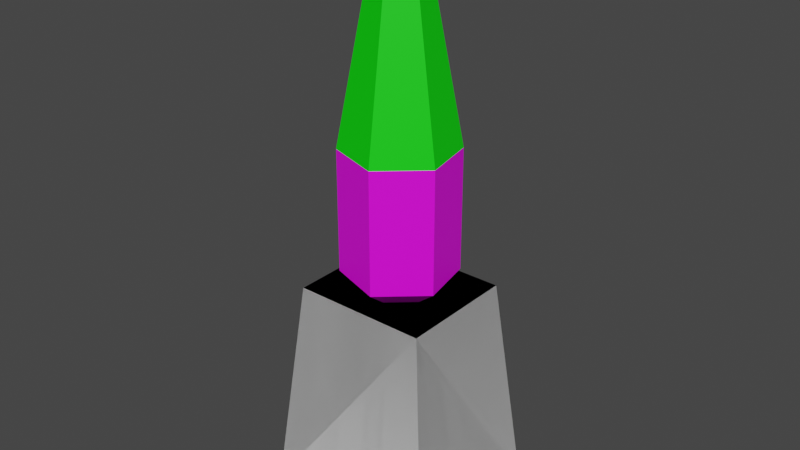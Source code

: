 # Source: Baypazar_.blend  (saved by Blender 2.90.8; exported with 4.5.12 LTS)
import bpy
from mathutils import Matrix  # noqa: F401  (used for matrix-valued properties, if any)

bpy.ops.wm.read_factory_settings(use_empty=True)
scene = bpy.context.scene
scene.name = 'Scene'

# ---- collections
col_collection = bpy.data.collections.new('Collection'); scene.collection.children.link(col_collection)

# ---- images (referenced by path relative to the original .blend; pixels are not part of the script)
import os
ASSET_DIR = os.environ.get("B2B_ASSET_DIR", "")  # directory of the original .blend (textures are referenced by path, not embedded)
HERE = os.path.dirname(os.path.abspath(__file__))  # packed textures are extracted next to this script under _unpacked/

def load_image(name, relpath, width, height, colorspace="sRGB"):
    """Load a texture the original file referenced (path relative to the .blend, or extracted next to this script)."""
    p = next((c for c in (os.path.join(HERE, relpath), os.path.join(ASSET_DIR, relpath)) if relpath and os.path.exists(c)), "")
    if p:
        img = bpy.data.images.load(p, check_existing=True)
        img.name = name
    else:  # same state as the original file: an image datablock whose file is absent (Cycles renders it pink)
        img = bpy.data.images.new(name, width, height)
        img.source = "FILE"
        img.filepath = "//" + (relpath or name)
    img.colorspace_settings.name = colorspace
    return img
img_material_2_jpg = load_image('material_2.jpg', 'material_2.jpg', 1024, 1024, 'sRGB')

# ---- materials (node trees are filled in below, after node groups)
mat_color_m03 = bpy.data.materials.new('Color_M03')
mat_color_m03.use_transparent_shadow = False
mat_color_m03.diffuse_color = (0.6667, 0.6667, 0.6667, 1.0)
mat_color_g06 = bpy.data.materials.new('Color_G06')
mat_color_g06.use_transparent_shadow = False
mat_color_g06.diffuse_color = (0.0, 0.8, 0.0, 1.0)
mat_material_2 = bpy.data.materials.new('material_2')
mat_material_2.use_transparent_shadow = False

# ---- material node trees
mat_color_m03.use_nodes = True; mat_color_m03.node_tree.nodes.clear()
_N = mat_color_m03.node_tree.nodes; _L = mat_color_m03.node_tree.links
n0 = _N.new('ShaderNodeBsdfPrincipled'); n0.name = 'Principled BSDF'; n0.location = (0, 300)
n0.distribution = 'GGX'
n0.subsurface_method = 'BURLEY'
n0.inputs[0].default_value = (0.6667, 0.6667, 0.6667, 1.0)
n0.inputs[3].default_value = 1.45
n0.inputs[27].default_value = (0.0, 0.0, 0.0, 1.0)
n0.inputs[28].default_value = 1.0
n1 = _N.new('ShaderNodeOutputMaterial'); n1.name = 'Material Output'; n1.location = (300, 300)
_L.new(n0.outputs[0], n1.inputs[0])
n1.is_active_output = True
mat_color_g06.use_nodes = True; mat_color_g06.node_tree.nodes.clear()
_N = mat_color_g06.node_tree.nodes; _L = mat_color_g06.node_tree.links
n0 = _N.new('ShaderNodeBsdfPrincipled'); n0.name = 'Principled BSDF'; n0.location = (0, 300)
n0.distribution = 'GGX'
n0.subsurface_method = 'BURLEY'
n0.inputs[0].default_value = (0.0, 0.8, 0.0, 1.0)
n0.inputs[3].default_value = 1.45
n0.inputs[27].default_value = (0.0, 0.0, 0.0, 1.0)
n0.inputs[28].default_value = 1.0
n1 = _N.new('ShaderNodeOutputMaterial'); n1.name = 'Material Output'; n1.location = (300, 300)
_L.new(n0.outputs[0], n1.inputs[0])
n1.is_active_output = True
mat_material_2.use_nodes = True; mat_material_2.node_tree.nodes.clear()
_N = mat_material_2.node_tree.nodes; _L = mat_material_2.node_tree.links
n0 = _N.new('ShaderNodeBsdfPrincipled'); n0.name = 'Principled BSDF'; n0.location = (0, 300)
n0.distribution = 'GGX'
n0.subsurface_method = 'BURLEY'
n0.inputs[3].default_value = 1.45
n0.inputs[27].default_value = (0.0, 0.0, 0.0, 1.0)
n0.inputs[28].default_value = 1.0
n1 = _N.new('ShaderNodeOutputMaterial'); n1.name = 'Material Output'; n1.location = (300, 300)
n2 = _N.new('ShaderNodeTexImage'); n2.name = 'Image Texture'; n2.location = (-300, 300)
n2.label = 'Base Color'
n2.image = img_material_2_jpg
_L.new(n0.outputs[0], n1.inputs[0])
_L.new(n2.outputs[0], n0.inputs[0])
n1.is_active_output = True

# ---- world
world_world = bpy.data.worlds.new('World'); scene.world = world_world
world_world.use_nodes = True; world_world.node_tree.nodes.clear()
_N = world_world.node_tree.nodes; _L = world_world.node_tree.links
n0 = _N.new('ShaderNodeOutputWorld'); n0.name = 'World Output'; n0.location = (300, 300)
n1 = _N.new('ShaderNodeBackground'); n1.name = 'Background'; n1.location = (10, 300)
n1.inputs[0].default_value = (0.05088, 0.05088, 0.05088, 1.0)
_L.new(n1.outputs[0], n0.inputs[0])
n0.is_active_output = True
world_world.color = (0.05088, 0.05088, 0.05088)
world_world.use_sun_shadow = False
world_world.sun_shadow_jitter_overblur = 0.0

# ---- meshes
me_id38 = bpy.data.meshes.new('ID38')
me_id38.from_pydata([(69.9, 52.68, 436.8), (52.94, 56.81, 434.4), (70.24, 51.06, 434.4), (54.18, 57.91, 436.8), (82.3, 63.68, 436.8), (70.24, 51.06, 434.4), (83.87, 63.16, 434.4), (69.9, 52.68, 436.8), (69.9, 52.68, 436.8), (55.99, 59.52, 438.3), (54.18, 57.91, 436.8), (69.42, 55.05, 438.3), (54.18, 57.91, 436.8), (49.28, 74.67, 434.4), (52.94, 56.81, 434.4), (50.84, 74.14, 436.8), (70.24, 51.06, 434.4), (52.5, 56.42, 431.4), (70.35, 50.48, 431.4), (52.94, 56.81, 434.4), (80.2, 81.01, 434.4), (82.3, 63.68, 436.8), (83.87, 63.16, 434.4), (78.97, 79.92, 436.8), (69.9, 52.68, 436.8), (80.0, 64.44, 438.3), (69.42, 55.05, 438.3), (82.3, 63.68, 436.8), (83.87, 63.16, 434.4), (70.35, 50.48, 431.4), (84.42, 62.97, 431.4), (70.24, 51.06, 434.4), (55.99, 59.52, 438.3), (63.73, 82.77, 438.3), (53.14, 73.38, 438.3), (69.42, 55.05, 438.3), (77.15, 78.31, 438.3), (80.0, 64.44, 438.3), (54.18, 57.91, 436.8), (53.14, 73.38, 438.3), (50.84, 74.14, 436.8), (55.99, 59.52, 438.3), (50.84, 74.14, 436.8), (62.91, 86.77, 434.4), (49.28, 74.67, 434.4), (63.24, 85.15, 436.8), (52.94, 56.81, 434.4), (48.72, 74.85, 431.4), (52.5, 56.42, 431.4), (49.28, 74.67, 434.4), (70.35, 50.48, 431.4), (52.5, 56.42, 428.4), (70.35, 50.48, 428.4), (52.5, 56.42, 431.4), (63.24, 85.15, 436.8), (80.2, 81.01, 434.4), (62.91, 86.77, 434.4), (78.97, 79.92, 436.8), (80.0, 64.44, 438.3), (78.97, 79.92, 436.8), (77.15, 78.31, 438.3), (82.3, 63.68, 436.8), (80.64, 81.4, 431.4), (83.87, 63.16, 434.4), (84.42, 62.97, 431.4), (80.2, 81.01, 434.4), (84.42, 62.97, 431.4), (70.35, 50.48, 428.4), (84.42, 62.97, 428.4), (70.35, 50.48, 431.4), (63.73, 82.77, 438.3), (78.97, 79.92, 436.8), (63.24, 85.15, 436.8), (77.15, 78.31, 438.3), (53.14, 73.38, 438.3), (63.24, 85.15, 436.8), (50.84, 74.14, 436.8), (63.73, 82.77, 438.3), (49.28, 74.67, 434.4), (62.79, 87.34, 431.4), (48.72, 74.85, 431.4), (62.91, 86.77, 434.4), (48.72, 74.85, 431.4), (52.5, 56.42, 428.4), (52.5, 56.42, 431.4), (48.72, 74.85, 428.4), (62.91, 86.77, 434.4), (80.64, 81.4, 431.4), (62.79, 87.34, 431.4), (80.2, 81.01, 434.4), (80.64, 81.4, 428.4), (84.42, 62.97, 431.4), (84.42, 62.97, 428.4), (80.64, 81.4, 431.4), (62.79, 87.34, 431.4), (80.64, 81.4, 428.4), (62.79, 87.34, 428.4), (80.64, 81.4, 431.4), (67.6, 72.68, 421.3), (52.3, 65.69, 421.3), (76.49, 58.16, 421.3), (70.08, 51.82, 425.3), (53.52, 57.33, 421.3), (70.08, 51.82, 421.3), (53.52, 57.33, 425.3), (50.01, 74.42, 425.3), (53.52, 57.33, 421.3), (53.52, 57.33, 425.3), (50.01, 74.42, 421.3), (50.01, 74.42, 425.3), (63.06, 86.01, 421.3), (50.01, 74.42, 421.3), (63.06, 86.01, 425.3), (63.06, 86.01, 425.3), (79.62, 80.5, 421.3), (63.06, 86.01, 421.3), (79.62, 80.5, 425.3), (79.62, 80.5, 421.3), (83.13, 63.4, 425.3), (83.13, 63.4, 421.3), (79.62, 80.5, 425.3), (83.13, 63.4, 425.3), (70.08, 51.82, 421.3), (83.13, 63.4, 421.3), (70.08, 51.82, 425.3), (69.62, 54.03, 428.4), (53.52, 57.33, 425.3), (70.08, 51.82, 425.3), (55.21, 58.83, 428.4), (55.21, 58.83, 428.4), (50.01, 74.42, 425.3), (53.52, 57.33, 425.3), (52.16, 73.71, 428.4), (52.16, 73.71, 428.4), (63.06, 86.01, 425.3), (50.01, 74.42, 425.3), (63.52, 83.79, 428.4), (63.52, 83.79, 428.4), (79.62, 80.5, 425.3), (63.06, 86.01, 425.3), (77.93, 79.0, 428.4), (79.62, 80.5, 425.3), (80.98, 64.12, 428.4), (83.13, 63.4, 425.3), (77.93, 79.0, 428.4), (80.98, 64.12, 428.4), (70.08, 51.82, 425.3), (83.13, 63.4, 425.3), (69.62, 54.03, 428.4), (52.16, 73.71, 421.3), (58.39, 108.8, 285.7), (27.96, 81.76, 285.7), (63.52, 83.79, 421.3), (55.21, 58.83, 421.3), (27.96, 81.76, 285.7), (36.14, 41.9, 285.7), (52.16, 73.71, 421.3), (63.52, 83.79, 421.3), (97.0, 95.93, 285.7), (58.39, 108.8, 285.7), (77.93, 79.0, 421.3), (69.62, 54.03, 421.3), (36.14, 41.9, 285.7), (74.75, 29.05, 285.7), (55.21, 58.83, 421.3), (97.0, 95.93, 285.7), (80.98, 64.12, 421.3), (105.2, 56.07, 285.7), (77.93, 79.0, 421.3), (80.98, 64.12, 421.3), (74.75, 29.05, 285.7), (105.2, 56.07, 285.7), (69.62, 54.03, 421.3), (74.75, 29.05, 285.7), (36.14, 41.9, 197.0), (74.75, 29.05, 197.0), (36.14, 41.9, 285.7), (105.2, 56.07, 285.7), (74.75, 29.05, 197.0), (105.2, 56.07, 197.0), (74.75, 29.05, 285.7), (27.96, 81.76, 285.7), (36.14, 41.9, 197.0), (36.14, 41.9, 285.7), (27.96, 81.76, 197.0), (97.0, 95.93, 197.0), (105.2, 56.07, 285.7), (105.2, 56.07, 197.0), (97.0, 95.93, 285.7), (27.96, 81.76, 285.7), (58.39, 108.8, 197.0), (27.96, 81.76, 197.0), (58.39, 108.8, 285.7), (58.39, 108.8, 285.7), (97.0, 95.93, 197.0), (58.39, 108.8, 197.0), (97.0, 95.93, 285.7), (50.15, 54.33, 182.3), (70.99, 47.4, 182.3), (70.99, 47.4, 182.3), (87.41, 61.98, 182.3), (50.15, 54.33, 182.3), (45.73, 75.85, 182.3), (83.0, 83.49, 182.3), (87.41, 61.98, 182.3), (62.16, 90.43, 182.3), (45.73, 75.85, 182.3), (83.0, 83.49, 182.3), (62.16, 90.43, 182.3), (17.31, 25.78, 183.7), (47.28, 51.79, 183.7), (17.31, 112.0, 183.7), (115.8, 25.78, 183.7), (42.1, 77.05, 183.7), (71.76, 43.65, 183.7), (91.04, 60.77, 183.7), (61.39, 94.18, 183.7), (115.8, 112.0, 183.7), (85.86, 86.03, 183.7), (115.8, 25.78, 183.7), (91.04, 60.77, 183.7), (115.8, 112.0, 183.7), (85.86, 86.03, 183.7), (61.39, 94.18, 183.7), (42.1, 77.05, 183.7), (17.31, 112.0, 183.7), (71.76, 43.65, 183.7), (47.28, 51.79, 183.7), (17.31, 25.78, 183.7), (115.8, 25.78, 183.7), (0.0, 10.63, 23.07), (133.1, 10.63, 23.07), (17.31, 25.78, 183.7), (17.31, 25.78, 183.7), (115.8, 25.78, 183.7), (0.0, 10.63, 23.07), (133.1, 10.63, 23.07), (133.1, 127.2, 23.07), (115.8, 25.78, 183.7), (133.1, 10.63, 23.07), (115.8, 112.0, 183.7), (115.8, 112.0, 183.7), (133.1, 127.2, 23.07), (115.8, 25.78, 183.7), (133.1, 10.63, 23.07), (17.31, 112.0, 183.7), (133.1, 127.2, 23.07), (0.0, 127.2, 23.07), (115.8, 112.0, 183.7), (115.8, 112.0, 183.7), (17.31, 112.0, 183.7), (133.1, 127.2, 23.07), (0.0, 127.2, 23.07), (17.31, 25.78, 183.7), (0.0, 127.2, 23.07), (0.0, 10.63, 23.07), (17.31, 112.0, 183.7), (17.31, 112.0, 183.7), (17.31, 25.78, 183.7), (0.0, 127.2, 23.07), (0.0, 10.63, 23.07)], [], [(99, 98, 100), (101, 102, 103), (102, 101, 104), (105, 106, 107), (106, 105, 108), (109, 110, 111), (110, 109, 112), (113, 114, 115), (114, 113, 116), (117, 118, 119), (118, 117, 120), (121, 122, 123), (122, 121, 124), (125, 126, 127), (126, 125, 128), (129, 130, 131), (130, 129, 132), (133, 134, 135), (134, 133, 136), (137, 138, 139), (138, 137, 140), (141, 142, 143), (142, 141, 144), (145, 146, 147), (146, 145, 148), (99, 100, 98), (209, 210, 211), (210, 209, 212), (211, 210, 213), (210, 212, 214), (214, 212, 215), (211, 216, 217), (216, 211, 213), (217, 216, 218), (217, 218, 215), (217, 215, 212), (219, 220, 221), (220, 222, 221), (222, 223, 221), (224, 225, 223), (221, 223, 225), (220, 219, 226), (226, 219, 227), (224, 227, 225), (219, 228, 227), (225, 227, 228), (229, 230, 231), (230, 229, 232), (233, 234, 235), (236, 235, 234), (237, 238, 239), (238, 237, 240), (245, 246, 247), (246, 245, 248), (249, 250, 251), (252, 251, 250), (253, 254, 255), (254, 253, 256), (257, 258, 259), (260, 259, 258), (8, 11, 9, 10), (15, 13, 14, 12), (16, 19, 17, 18), (20, 23, 21, 22), (24, 27, 25, 26), (31, 29, 30, 28), (36, 33, 34, 32, 35, 37), (41, 39, 40, 38), (45, 43, 44, 42), (49, 47, 48, 46), (53, 51, 52, 50), (54, 57, 55, 56), (61, 59, 60, 58), (65, 63, 64, 62), (69, 67, 68, 66), (73, 71, 72, 70), (77, 75, 76, 74), (78, 81, 79, 80), (85, 83, 84, 82), (89, 87, 88, 86), (93, 91, 92, 90), (97, 95, 96, 94), (3, 1, 2, 0), (153, 156, 154, 155), (7, 5, 6, 4), (160, 158, 159, 157), (164, 162, 163, 161), (165, 168, 166, 167), (172, 170, 171, 169), (152, 150, 151, 149), (180, 178, 179, 177), (184, 182, 183, 181), (188, 186, 187, 185), (192, 190, 191, 189), (196, 194, 195, 193), (176, 174, 175, 173), (197, 198, 175, 174), (204, 203, 185, 187), (208, 195, 194, 207), (201, 182, 184, 202), (205, 206, 191, 190), (200, 179, 178, 199), (209, 211, 217, 212), (216, 213, 210, 214, 215, 218), (243, 241, 242, 244), (228, 219, 221, 225), (224, 223, 222, 220, 226, 227)])
me_id38.polygons.foreach_set('material_index', [1, 1, 1, 1, 1, 1, 1, 1, 1, 1, 1, 1, 1, 1, 1, 1, 1, 1, 1, 1, 1, 1, 1, 1, 1, 1, 0, 0, 0, 0, 0, 0, 0, 0, 0, 0, 0, 0, 0, 0, 0, 0, 0, 0, 0, 0, 0, 0, 0, 0, 0, 0, 0, 0, 0, 0, 0, 0, 0, 0, 0, 0, 0, 0, 0, 0, 0, 0, 0, 0, 0, 0, 0, 0, 0, 0, 0, 0, 0, 0, 0, 0, 0, 1, 0, 1, 1, 1, 1, 1, 2, 2, 2, 2, 2, 2, 2, 2, 2, 2, 2, 2, 0, 0, 0, 0, 0])
_uv = me_id38.uv_layers.new(name='ID54')
_uv.uv.foreach_set('vector', [0.0, 0.0, 0.0, 0.0, 0.0, 0.0, 0.0, 0.0, 0.0, 0.0, 0.0, 0.0, 0.0, 0.0, 0.0, 0.0, 0.0, 0.0, 0.0, 0.0, 0.0, 0.0, 0.0, 0.0, 0.0, 0.0, 0.0, 0.0, 0.0, 0.0, 0.0, 0.0, 0.0, 0.0, 0.0, 0.0, 0.0, 0.0, 0.0, 0.0, 0.0, 0.0, 0.0, 0.0, 0.0, 0.0, 0.0, 0.0, 0.0, 0.0, 0.0, 0.0, 0.0, 0.0, 0.0, 0.0, 0.0, 0.0, 0.0, 0.0, 0.0, 0.0, 0.0, 0.0, 0.0, 0.0, 0.0, 0.0, 0.0, 0.0, 0.0, 0.0, 0.0, 0.0, 0.0, 0.0, 0.0, 0.0, 0.0, 0.0, 0.0, 0.0, 0.0, 0.0, 0.0, 0.0, 0.0, 0.0, 0.0, 0.0, 0.0, 0.0, 0.0, 0.0, 0.0, 0.0, 0.0, 0.0, 0.0, 0.0, 0.0, 0.0, 0.0, 0.0, 0.0, 0.0, 0.0, 0.0, 0.0, 0.0, 0.0, 0.0, 0.0, 0.0, 0.0, 0.0, 0.0, 0.0, 0.0, 0.0, 0.0, 0.0, 0.0, 0.0, 0.0, 0.0, 0.0, 0.0, 0.0, 0.0, 0.0, 0.0, 0.0, 0.0, 0.0, 0.0, 0.0, 0.0, 0.0, 0.0, 0.0, 0.0, 0.0, 0.0, 0.0, 0.0, 0.0, 0.0, 0.0, 0.0, 0.0, 0.0, 0.0, 0.0, 0.0, 0.0, 0.0, 0.0, 0.0, 0.0, 0.0, 0.0, 0.0, 0.0, 0.0, 0.0, 0.0, 0.0, 0.0, 0.0, 0.0, 0.0, 0.0, 0.0, 0.0, 0.0, 0.0, 0.0, 0.0, 0.0, 0.0, 0.0, 0.0, 0.0, 0.0, 0.0, 0.0, 0.0, 0.0, 0.0, 0.0, 0.0, 0.0, 0.0, 0.0, 0.0, 0.0, 0.0, 0.0, 0.0, 0.0, 0.0, 0.0, 0.0, 0.0, 0.0, 0.0, 0.0, 0.0, 0.0, 0.0, 0.0, 0.0, 0.0, 0.0, 0.0, 0.0, 0.0, 0.0, 0.0, 0.0, 0.0, 0.0, 0.0, 0.0, 0.0, 0.0, 0.0, 0.0, 0.0, 0.0, 0.0, 0.0, 0.0, 0.0, 0.0, 0.0, 0.0, 0.0, 0.0, 0.0, 0.0, 0.0, 0.0, 0.0, 0.0, 0.0, 0.0, 0.0, 0.0, 0.0, 0.0, 0.0, 0.0, 0.0, 0.0, 0.0, 0.0, 0.0, 0.0, 0.0, 0.0, 0.0, 0.0, 0.0, 0.0, 0.0, 0.0, 0.0, 0.0, 0.0, 0.0, 0.0, 0.0, 0.0, 0.0, 0.0, 0.0, 0.0, 0.0, 0.0, 0.0, 0.0, 0.0, 0.0, 0.0, 0.0, 0.0, 0.0, 0.0, 0.0, 0.0, 0.0, 0.0, 0.0, 0.0, 0.0, 0.0, 0.0, 0.0, 0.0, 0.0, 0.0, 0.0, 0.0, 0.0, 0.0, 0.0, 0.0, 0.0, 0.0, 0.0, 0.0, 0.0, 0.0, 0.0, 0.0, 0.0, 0.0, 0.0, 0.0, 0.0, 0.0, 0.0, 0.0, 0.0, 0.0, 0.0, 0.0, 0.0, 0.0, 0.0, 0.0, 0.0, 0.0, 0.0, 0.0, 0.0, 0.0, 0.0, 0.0, 0.0, 0.0, 0.0, 0.0, 0.0, 0.0, 0.0, 0.0, 0.0, 0.0, 0.0, 0.0, 0.0, 0.0, 0.0, 0.0, 0.0, 0.0, 0.0, 0.0, 0.0, 0.0, 0.0, 0.0, 0.0, 0.0, 0.0, 0.0, 0.0, 0.0, 0.0, 0.0, 0.0, 0.0, 0.0, 0.0, 0.0, 0.0, 0.0, 0.0, 0.0, 0.0, 0.0, 0.0, 0.0, 0.0, 0.0, 0.0, 0.0, 0.0, 0.0, 0.0, 0.0, 0.0, 0.0, 0.0, 0.0, 0.0, 0.0, 0.0, 0.0, 0.0, 0.0, 0.0, 0.0, 0.0, 0.0, 0.0, 0.0, 0.0, 0.0, 0.0, 0.0, 0.0, 0.0, 0.0, 0.0, 0.0, 0.0, 0.0, 0.0, 0.0, 0.0, 0.0, 0.0, 0.0, 0.0, 0.0, 0.0, 0.0, 0.0, 0.0, 0.0, 0.0, 0.0, 0.0, 0.0, 0.0, 0.0, 0.0, 0.0, 0.0, 0.0, 0.0, 0.0, 0.0, 0.0, 0.0, 0.0, 0.0, 0.0, 0.0, 0.0, 0.0, 0.0, 0.0, 0.0, 0.0, 0.0, 0.0, 0.0, 0.0, 0.0, 0.0, 0.0, 0.0, 0.0, 0.0, 0.0, 0.0, 0.0, 0.0, 0.0, 0.0, 0.0, 0.0, 0.0, 0.0, 0.0, 0.0, 0.0, 0.0, 0.0, 0.0, 0.0, 0.0, 0.0, 0.0, 0.0, 0.0, 0.0, 0.0, 0.0, 0.0, 0.0, 0.0, 0.0, 0.0, 0.0, 0.0, 0.0, 0.0, 0.0, 0.0, 0.0, 0.0, 0.0, 0.0, 0.0, 0.0, 0.0, 0.0, 0.0, 0.0, 0.0, 0.0, 0.0, 0.0, 0.0, 0.0, 0.0, 0.0, 0.0, 0.0, 0.0, 0.0, 0.0, 0.0, 0.0, 0.0, 0.0, 0.0, 0.0, 0.0, 0.0, 0.0, 0.0, 0.0, 0.0, 0.0, 0.0, 0.0, 0.0, 0.0, 0.0, 0.0, 0.0, 0.0, 0.0, 0.0, 0.0, 0.0, 0.0, 0.0, 0.0, 0.0, 0.0, 0.0, 0.0, 0.0, 0.0, 0.0, 0.0, 0.0, 0.0, 0.0, 0.0, 0.0, 0.0, 0.0, 0.0, 0.0, 0.0, 0.0, 0.0, 0.0, 0.0, 0.0, 0.0, 0.0, 0.0, 0.0, 0.0, 0.0, 0.0, 0.0, 0.0, 0.0, 0.0, 0.0, 0.0, 0.0, 0.0, 0.0, 0.0, 0.0, 0.0, 0.0, 0.0, 0.0, 0.0, 0.0, 0.0, 0.555, 1.9, 0.555, 1.247, 0.7795, 1.247, 0.7795, 1.9, 0.1059, 1.247, 0.3305, 1.247, 0.3305, 1.9, 0.1059, 1.9, 1.004, 1.9, 0.7795, 1.9, 0.7795, 1.247, 1.004, 1.247, -0.06584, 2.319, -0.06584, 1.667, 0.1587, 1.667, 0.1587, 2.319, 0.8938, 2.419, 0.8938, 1.766, 1.118, 1.766, 1.118, 2.419, 0.3305, 1.9, 0.3305, 1.247, 0.555, 1.247, 0.555, 1.9, 0.3305, 1.247, 0.555, 1.247, 0.555, 1.247, 0.3305, 1.247, 0.7795, 1.247, 1.004, 1.247, 1.004, 1.247, 0.7795, 1.247, 1.118, 1.766, 1.118, 1.766, 0.8938, 1.766, 0.8938, 1.766, 0.3305, 1.247, 0.3305, 1.247, 0.1059, 1.247, 0.1059, 1.247, -0.06584, 1.667, 0.1587, 1.667, 0.1587, 1.667, -0.06584, 1.667, 0.7795, 1.247, 0.7795, 1.247, 0.555, 1.247, 0.555, 1.247, 0.0, 0.0, 0.0, 0.0, 0.0, 0.0, 0.0, 0.0, 0.0, 0.0, 0.0, 0.0, 0.0, 0.0, 0.0, 0.0, 0.0, 0.0, 0.0, 0.0, 0.0, 0.0, 0.0, 0.0, 0.0, 0.0, 0.0, 0.0, 0.0, 0.0, 0.0, 0.0, 0.0, 0.0, 0.0, 0.0, 0.0, 0.0, 0.0, 0.0, 0.0, 0.0, 0.0, 0.0, 0.0, 0.0, 0.0, 0.0])
me_id38.materials.append(mat_color_m03)
me_id38.materials.append(mat_color_g06)
me_id38.materials.append(mat_material_2)
me_id38.use_remesh_fix_poles = True
me_id38.use_remesh_preserve_attributes = False
me_id38.use_mirror_vertex_groups = False
me_id38.update()

# ---- objects
ob_sketchup_004 = bpy.data.objects.new('SketchUp.004', me_id38)

# ---- transforms, parenting, visibility, modifiers, constraints
ob_sketchup_004.location = (-1.794, 0.235, -1.917)
ob_sketchup_004.scale = (0.0254, 0.0254, 0.0254)
ob_sketchup_004.lineart.crease_threshold = 0.0

# ---- collection membership
col_collection.objects.link(ob_sketchup_004)

# ---- scene / render settings (as saved in the file)
scene.frame_start = 1; scene.frame_end = 250; scene.frame_set(1)
scene.render.engine = 'BLENDER_EEVEE_NEXT'
scene.cycles.use_denoising = False
scene.cycles.samples = 128
scene.cycles.sampling_pattern = 'TABULATED_SOBOL'
scene.cycles.use_adaptive_sampling = False
scene.cycles.use_light_tree = False
scene.view_settings.view_transform = 'Filmic'
bpy.context.view_layer.update()

# ---- added for rendering (the .blend has no active camera and no usable light): camera, sun
cam_auto = bpy.data.cameras.new('AutoCamera')
cam_auto.lens = 50.0
cam_auto.sensor_width = 36.0
cam_auto.clip_end = 1000.0
ob_auto_camera = bpy.data.objects.new('AutoCamera', cam_auto)
scene.collection.objects.link(ob_auto_camera)
ob_auto_camera.location = (10.5039, -10.7433, 12.4279)
ob_auto_camera.rotation_euler = (1.09748, -7.21219e-08, 0.694738)
scene.camera = ob_auto_camera
light_auto_sun = bpy.data.lights.new('AutoSun', 'SUN')
light_auto_sun.energy = 3.0
light_auto_sun.angle = 0.0523599
ob_auto_sun = bpy.data.objects.new('AutoSun', light_auto_sun)
scene.collection.objects.link(ob_auto_sun)
ob_auto_sun.rotation_euler = (0.872665, 0.174533, 0.523599)
bpy.context.view_layer.update()
